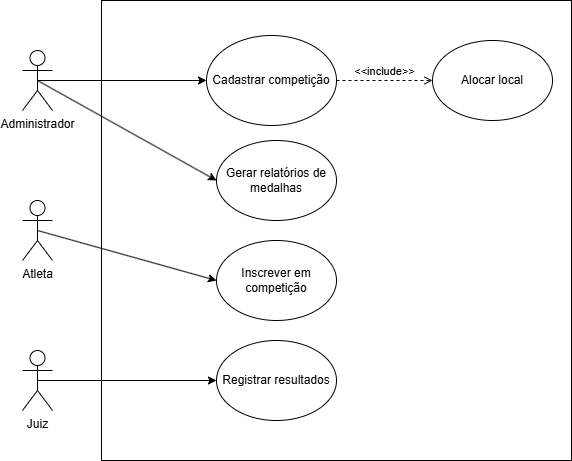

The diagram above was exported from draw.io. Its source (the exported page's mxGraphModel, read from the mxfile embedded in the PNG):
<mxGraphModel dx="1281" dy="562" grid="1" gridSize="10" guides="1" tooltips="1" connect="1" arrows="1" fold="1" page="1" pageScale="1" pageWidth="827" pageHeight="1169" math="0" shadow="0">
  <root>
    <mxCell id="0" />
    <mxCell id="1" parent="0" />
    <mxCell id="dMq4kOXlm5JykkNtJXAO-1" value="" style="rounded=0;whiteSpace=wrap;html=1;" parent="1" vertex="1">
      <mxGeometry x="179" y="20" width="470" height="460" as="geometry" />
    </mxCell>
    <mxCell id="PD3HkCe21eV4B-ATWDyY-13" style="edgeStyle=orthogonalEdgeStyle;rounded=0;orthogonalLoop=1;jettySize=auto;html=1;exitX=0.5;exitY=0.5;exitDx=0;exitDy=0;exitPerimeter=0;" edge="1" parent="1" source="dMq4kOXlm5JykkNtJXAO-2" target="PD3HkCe21eV4B-ATWDyY-6">
      <mxGeometry relative="1" as="geometry" />
    </mxCell>
    <mxCell id="PD3HkCe21eV4B-ATWDyY-28" style="rounded=0;orthogonalLoop=1;jettySize=auto;html=1;exitX=0.5;exitY=0.5;exitDx=0;exitDy=0;exitPerimeter=0;entryX=0;entryY=0.5;entryDx=0;entryDy=0;" edge="1" parent="1" source="dMq4kOXlm5JykkNtJXAO-2" target="PD3HkCe21eV4B-ATWDyY-11">
      <mxGeometry relative="1" as="geometry" />
    </mxCell>
    <mxCell id="dMq4kOXlm5JykkNtJXAO-2" value="Administrador" style="shape=umlActor;verticalLabelPosition=bottom;verticalAlign=top;html=1;outlineConnect=0;" parent="1" vertex="1">
      <mxGeometry x="100" y="70" width="30" height="60" as="geometry" />
    </mxCell>
    <mxCell id="PD3HkCe21eV4B-ATWDyY-18" style="rounded=0;orthogonalLoop=1;jettySize=auto;html=1;exitX=0.5;exitY=0.5;exitDx=0;exitDy=0;exitPerimeter=0;entryX=0;entryY=0.5;entryDx=0;entryDy=0;" edge="1" parent="1" source="dMq4kOXlm5JykkNtJXAO-3" target="PD3HkCe21eV4B-ATWDyY-8">
      <mxGeometry relative="1" as="geometry" />
    </mxCell>
    <mxCell id="dMq4kOXlm5JykkNtJXAO-3" value="Atleta" style="shape=umlActor;verticalLabelPosition=bottom;verticalAlign=top;html=1;outlineConnect=0;" parent="1" vertex="1">
      <mxGeometry x="100" y="220" width="30" height="60" as="geometry" />
    </mxCell>
    <mxCell id="PD3HkCe21eV4B-ATWDyY-19" style="edgeStyle=orthogonalEdgeStyle;rounded=0;orthogonalLoop=1;jettySize=auto;html=1;exitX=0.5;exitY=0.5;exitDx=0;exitDy=0;exitPerimeter=0;" edge="1" parent="1" source="PD3HkCe21eV4B-ATWDyY-5" target="PD3HkCe21eV4B-ATWDyY-10">
      <mxGeometry relative="1" as="geometry" />
    </mxCell>
    <mxCell id="PD3HkCe21eV4B-ATWDyY-5" value="Juiz" style="shape=umlActor;verticalLabelPosition=bottom;verticalAlign=top;html=1;outlineConnect=0;" vertex="1" parent="1">
      <mxGeometry x="100" y="370" width="30" height="60" as="geometry" />
    </mxCell>
    <mxCell id="PD3HkCe21eV4B-ATWDyY-6" value="Cadastrar competição" style="ellipse;whiteSpace=wrap;html=1;" vertex="1" parent="1">
      <mxGeometry x="284" y="55" width="130" height="90" as="geometry" />
    </mxCell>
    <mxCell id="PD3HkCe21eV4B-ATWDyY-8" value="Inscrever em competição" style="ellipse;whiteSpace=wrap;html=1;" vertex="1" parent="1">
      <mxGeometry x="294" y="260" width="120" height="80" as="geometry" />
    </mxCell>
    <mxCell id="PD3HkCe21eV4B-ATWDyY-9" value="Alocar local" style="ellipse;whiteSpace=wrap;html=1;" vertex="1" parent="1">
      <mxGeometry x="510" y="60" width="120" height="80" as="geometry" />
    </mxCell>
    <mxCell id="PD3HkCe21eV4B-ATWDyY-10" value="Registrar resultados" style="ellipse;whiteSpace=wrap;html=1;" vertex="1" parent="1">
      <mxGeometry x="294" y="360" width="120" height="80" as="geometry" />
    </mxCell>
    <mxCell id="PD3HkCe21eV4B-ATWDyY-11" value="Gerar relatórios de medalhas" style="ellipse;whiteSpace=wrap;html=1;" vertex="1" parent="1">
      <mxGeometry x="294" y="160" width="120" height="80" as="geometry" />
    </mxCell>
    <mxCell id="PD3HkCe21eV4B-ATWDyY-27" value="&amp;lt;&amp;lt;include&amp;gt;&amp;gt;" style="html=1;verticalAlign=bottom;labelBackgroundColor=none;endArrow=open;endFill=0;dashed=1;rounded=0;entryX=0;entryY=0.5;entryDx=0;entryDy=0;exitX=1;exitY=0.5;exitDx=0;exitDy=0;" edge="1" parent="1" source="PD3HkCe21eV4B-ATWDyY-6" target="PD3HkCe21eV4B-ATWDyY-9">
      <mxGeometry width="160" relative="1" as="geometry">
        <mxPoint x="414" y="210" as="sourcePoint" />
        <mxPoint x="574" y="210" as="targetPoint" />
      </mxGeometry>
    </mxCell>
  </root>
</mxGraphModel>